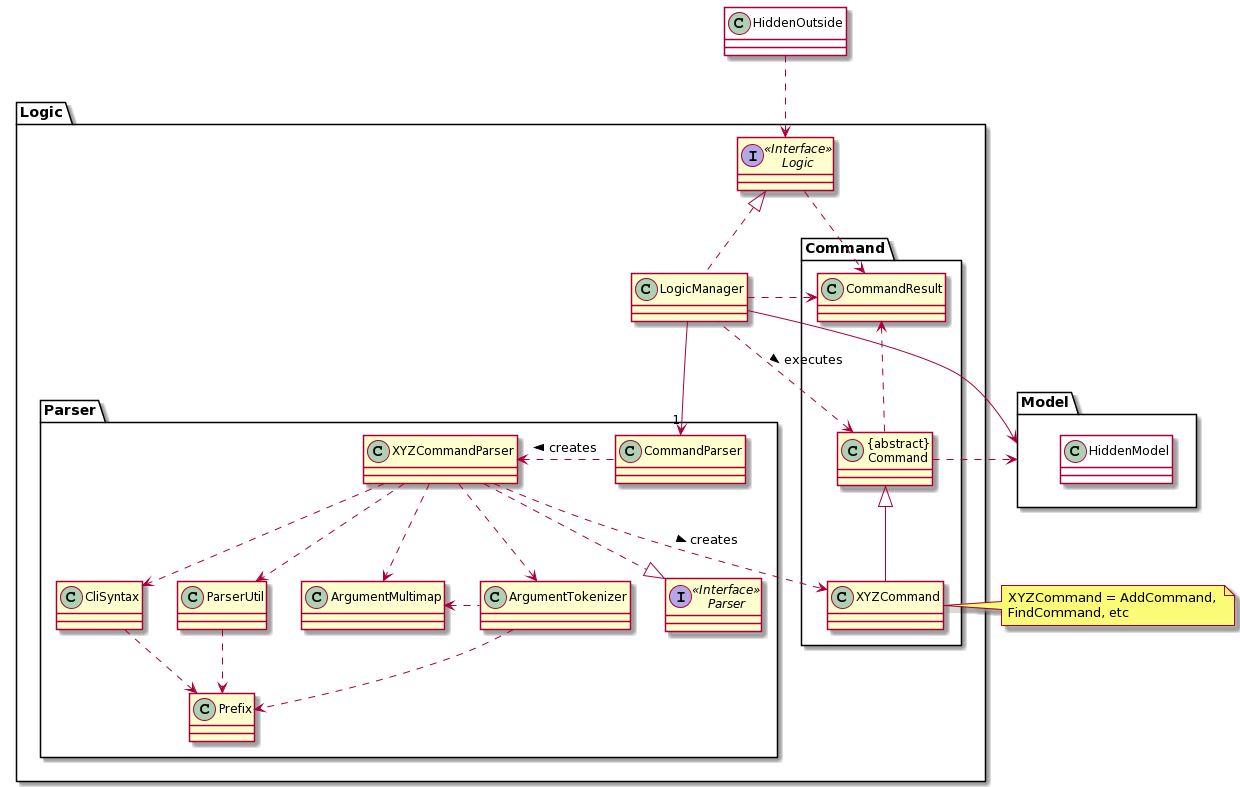

The diagram above was rendered by PlantUML. Its source (embedded in the PNG):
@startuml
package Logic {

package Parser {
Interface Parser <<Interface>>
Class CommandParser
Class XYZCommandParser
Class CliSyntax
Class ParserUtil
Class ArgumentMultimap
Class ArgumentTokenizer
Class Prefix
}

package Command {
Class XYZCommand
Class CommandResult
Class "{abstract}\nCommand" as Command
}

Interface Logic <<Interface>>
Class LogicManager
}

package Model{
Class HiddenModel #FFFFFF
}

Class HiddenOutside #FFFFFF
HiddenOutside ..> Logic

LogicManager .up.|> Logic
LogicManager -->"1" CommandParser
CommandParser .left.> XYZCommandParser: creates >

XYZCommandParser ..> XYZCommand : creates >
XYZCommandParser ..|> Parser
XYZCommandParser ..> ArgumentMultimap
XYZCommandParser ..> ArgumentTokenizer
ArgumentTokenizer .left.> ArgumentMultimap
XYZCommandParser ..> CliSyntax
CliSyntax ..> Prefix
XYZCommandParser ..> ParserUtil
ParserUtil .down.> Prefix
ArgumentTokenizer .down.> Prefix
XYZCommand -up-|> Command
LogicManager .left.> Command : executes >

LogicManager --> Model
Command .right.> Model
note right of XYZCommand: XYZCommand = AddCommand, \nFindCommand, etc

Logic ..> CommandResult
LogicManager .down.> CommandResult
Command .up.> CommandResult
CommandResult -[hidden]-> Parser
@enduml